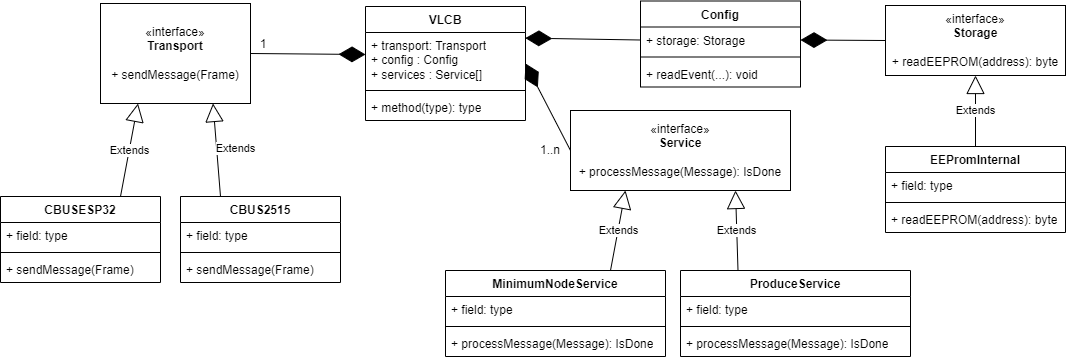

The diagram above was exported from draw.io. Its source (the exported page's mxGraphModel, read from the mxfile embedded in the PNG):
<mxGraphModel dx="1708" dy="750" grid="1" gridSize="10" guides="1" tooltips="1" connect="1" arrows="1" fold="1" page="1" pageScale="1" pageWidth="850" pageHeight="1100" math="0" shadow="0">
  <root>
    <mxCell id="0" />
    <mxCell id="1" parent="0" />
    <mxCell id="PldmNTXpg_jwSmRy-WnT-1" value="VLCB" style="swimlane;fontStyle=1;align=center;verticalAlign=top;childLayout=stackLayout;horizontal=1;startSize=26;horizontalStack=0;resizeParent=1;resizeParentMax=0;resizeLast=0;collapsible=1;marginBottom=0;whiteSpace=wrap;html=1;" parent="1" vertex="1">
      <mxGeometry x="345" y="300" width="160" height="114" as="geometry" />
    </mxCell>
    <mxCell id="PldmNTXpg_jwSmRy-WnT-2" value="+ transport: Transport&lt;br&gt;+ config : Config&lt;br&gt;+ services : Service[]&lt;br&gt;" style="text;strokeColor=none;fillColor=none;align=left;verticalAlign=top;spacingLeft=4;spacingRight=4;overflow=hidden;rotatable=0;points=[[0,0.5],[1,0.5]];portConstraint=eastwest;whiteSpace=wrap;html=1;" parent="PldmNTXpg_jwSmRy-WnT-1" vertex="1">
      <mxGeometry y="26" width="160" height="54" as="geometry" />
    </mxCell>
    <mxCell id="PldmNTXpg_jwSmRy-WnT-3" value="" style="line;strokeWidth=1;fillColor=none;align=left;verticalAlign=middle;spacingTop=-1;spacingLeft=3;spacingRight=3;rotatable=0;labelPosition=right;points=[];portConstraint=eastwest;strokeColor=inherit;" parent="PldmNTXpg_jwSmRy-WnT-1" vertex="1">
      <mxGeometry y="80" width="160" height="8" as="geometry" />
    </mxCell>
    <mxCell id="PldmNTXpg_jwSmRy-WnT-4" value="+ method(type): type" style="text;strokeColor=none;fillColor=none;align=left;verticalAlign=top;spacingLeft=4;spacingRight=4;overflow=hidden;rotatable=0;points=[[0,0.5],[1,0.5]];portConstraint=eastwest;whiteSpace=wrap;html=1;" parent="PldmNTXpg_jwSmRy-WnT-1" vertex="1">
      <mxGeometry y="88" width="160" height="26" as="geometry" />
    </mxCell>
    <mxCell id="PldmNTXpg_jwSmRy-WnT-5" value="«interface»&lt;br&gt;&lt;b&gt;Transport&lt;br&gt;&lt;br&gt;&lt;/b&gt;+ sendMessage(Frame)&lt;b&gt;&lt;br&gt;&lt;/b&gt;" style="html=1;whiteSpace=wrap;" parent="1" vertex="1">
      <mxGeometry x="80" y="297" width="150" height="100" as="geometry" />
    </mxCell>
    <mxCell id="PldmNTXpg_jwSmRy-WnT-14" style="edgeStyle=orthogonalEdgeStyle;rounded=0;orthogonalLoop=1;jettySize=auto;html=1;exitX=0.75;exitY=0;exitDx=0;exitDy=0;" parent="1" source="PldmNTXpg_jwSmRy-WnT-6" edge="1">
      <mxGeometry relative="1" as="geometry">
        <mxPoint x="290" y="500" as="targetPoint" />
      </mxGeometry>
    </mxCell>
    <mxCell id="PldmNTXpg_jwSmRy-WnT-6" value="CBUS2515" style="swimlane;fontStyle=1;align=center;verticalAlign=top;childLayout=stackLayout;horizontal=1;startSize=26;horizontalStack=0;resizeParent=1;resizeParentMax=0;resizeLast=0;collapsible=1;marginBottom=0;whiteSpace=wrap;html=1;" parent="1" vertex="1">
      <mxGeometry x="160" y="490" width="160" height="86" as="geometry" />
    </mxCell>
    <mxCell id="PldmNTXpg_jwSmRy-WnT-7" value="+ field: type" style="text;strokeColor=none;fillColor=none;align=left;verticalAlign=top;spacingLeft=4;spacingRight=4;overflow=hidden;rotatable=0;points=[[0,0.5],[1,0.5]];portConstraint=eastwest;whiteSpace=wrap;html=1;" parent="PldmNTXpg_jwSmRy-WnT-6" vertex="1">
      <mxGeometry y="26" width="160" height="26" as="geometry" />
    </mxCell>
    <mxCell id="PldmNTXpg_jwSmRy-WnT-8" value="" style="line;strokeWidth=1;fillColor=none;align=left;verticalAlign=middle;spacingTop=-1;spacingLeft=3;spacingRight=3;rotatable=0;labelPosition=right;points=[];portConstraint=eastwest;strokeColor=inherit;" parent="PldmNTXpg_jwSmRy-WnT-6" vertex="1">
      <mxGeometry y="52" width="160" height="8" as="geometry" />
    </mxCell>
    <mxCell id="PldmNTXpg_jwSmRy-WnT-9" value="+ sendMessage(Frame)" style="text;strokeColor=none;fillColor=none;align=left;verticalAlign=top;spacingLeft=4;spacingRight=4;overflow=hidden;rotatable=0;points=[[0,0.5],[1,0.5]];portConstraint=eastwest;whiteSpace=wrap;html=1;" parent="PldmNTXpg_jwSmRy-WnT-6" vertex="1">
      <mxGeometry y="60" width="160" height="26" as="geometry" />
    </mxCell>
    <mxCell id="PldmNTXpg_jwSmRy-WnT-10" value="CBUSESP32" style="swimlane;fontStyle=1;align=center;verticalAlign=top;childLayout=stackLayout;horizontal=1;startSize=26;horizontalStack=0;resizeParent=1;resizeParentMax=0;resizeLast=0;collapsible=1;marginBottom=0;whiteSpace=wrap;html=1;" parent="1" vertex="1">
      <mxGeometry x="-20" y="490" width="160" height="86" as="geometry" />
    </mxCell>
    <mxCell id="PldmNTXpg_jwSmRy-WnT-11" value="+ field: type" style="text;strokeColor=none;fillColor=none;align=left;verticalAlign=top;spacingLeft=4;spacingRight=4;overflow=hidden;rotatable=0;points=[[0,0.5],[1,0.5]];portConstraint=eastwest;whiteSpace=wrap;html=1;" parent="PldmNTXpg_jwSmRy-WnT-10" vertex="1">
      <mxGeometry y="26" width="160" height="26" as="geometry" />
    </mxCell>
    <mxCell id="PldmNTXpg_jwSmRy-WnT-12" value="" style="line;strokeWidth=1;fillColor=none;align=left;verticalAlign=middle;spacingTop=-1;spacingLeft=3;spacingRight=3;rotatable=0;labelPosition=right;points=[];portConstraint=eastwest;strokeColor=inherit;" parent="PldmNTXpg_jwSmRy-WnT-10" vertex="1">
      <mxGeometry y="52" width="160" height="8" as="geometry" />
    </mxCell>
    <mxCell id="PldmNTXpg_jwSmRy-WnT-13" value="+ sendMessage(Frame)" style="text;strokeColor=none;fillColor=none;align=left;verticalAlign=top;spacingLeft=4;spacingRight=4;overflow=hidden;rotatable=0;points=[[0,0.5],[1,0.5]];portConstraint=eastwest;whiteSpace=wrap;html=1;" parent="PldmNTXpg_jwSmRy-WnT-10" vertex="1">
      <mxGeometry y="60" width="160" height="26" as="geometry" />
    </mxCell>
    <mxCell id="PldmNTXpg_jwSmRy-WnT-15" value="Extends" style="endArrow=block;endSize=16;endFill=0;html=1;rounded=0;entryX=0.75;entryY=1;entryDx=0;entryDy=0;exitX=0.25;exitY=0;exitDx=0;exitDy=0;" parent="1" source="PldmNTXpg_jwSmRy-WnT-6" target="PldmNTXpg_jwSmRy-WnT-5" edge="1">
      <mxGeometry x="0.0084" y="-19" width="160" relative="1" as="geometry">
        <mxPoint x="340" y="420" as="sourcePoint" />
        <mxPoint x="500" y="420" as="targetPoint" />
        <mxPoint as="offset" />
      </mxGeometry>
    </mxCell>
    <mxCell id="PldmNTXpg_jwSmRy-WnT-16" value="Extends" style="endArrow=block;endSize=16;endFill=0;html=1;rounded=0;exitX=0.75;exitY=0;exitDx=0;exitDy=0;entryX=0.25;entryY=1;entryDx=0;entryDy=0;" parent="1" source="PldmNTXpg_jwSmRy-WnT-10" target="PldmNTXpg_jwSmRy-WnT-5" edge="1">
      <mxGeometry width="160" relative="1" as="geometry">
        <mxPoint x="340" y="420" as="sourcePoint" />
        <mxPoint x="30" y="400" as="targetPoint" />
      </mxGeometry>
    </mxCell>
    <mxCell id="PldmNTXpg_jwSmRy-WnT-18" value="" style="endArrow=diamondThin;endFill=1;endSize=24;html=1;rounded=0;exitX=1;exitY=0.5;exitDx=0;exitDy=0;" parent="1" source="PldmNTXpg_jwSmRy-WnT-5" edge="1">
      <mxGeometry width="160" relative="1" as="geometry">
        <mxPoint x="340" y="420" as="sourcePoint" />
        <mxPoint x="345" y="348" as="targetPoint" />
      </mxGeometry>
    </mxCell>
    <mxCell id="PldmNTXpg_jwSmRy-WnT-19" value="«interface»&lt;br&gt;&lt;b&gt;Service&lt;br&gt;&lt;br&gt;&lt;/b&gt;+ processMessage(Message): IsDone&lt;b&gt;&lt;br&gt;&lt;/b&gt;" style="html=1;whiteSpace=wrap;" parent="1" vertex="1">
      <mxGeometry x="550" y="404" width="220" height="80" as="geometry" />
    </mxCell>
    <mxCell id="PldmNTXpg_jwSmRy-WnT-20" value="MinimumNodeService" style="swimlane;fontStyle=1;align=center;verticalAlign=top;childLayout=stackLayout;horizontal=1;startSize=26;horizontalStack=0;resizeParent=1;resizeParentMax=0;resizeLast=0;collapsible=1;marginBottom=0;whiteSpace=wrap;html=1;" parent="1" vertex="1">
      <mxGeometry x="425" y="564" width="220" height="86" as="geometry" />
    </mxCell>
    <mxCell id="PldmNTXpg_jwSmRy-WnT-21" value="+ field: type" style="text;strokeColor=none;fillColor=none;align=left;verticalAlign=top;spacingLeft=4;spacingRight=4;overflow=hidden;rotatable=0;points=[[0,0.5],[1,0.5]];portConstraint=eastwest;whiteSpace=wrap;html=1;" parent="PldmNTXpg_jwSmRy-WnT-20" vertex="1">
      <mxGeometry y="26" width="220" height="26" as="geometry" />
    </mxCell>
    <mxCell id="PldmNTXpg_jwSmRy-WnT-22" value="" style="line;strokeWidth=1;fillColor=none;align=left;verticalAlign=middle;spacingTop=-1;spacingLeft=3;spacingRight=3;rotatable=0;labelPosition=right;points=[];portConstraint=eastwest;strokeColor=inherit;" parent="PldmNTXpg_jwSmRy-WnT-20" vertex="1">
      <mxGeometry y="52" width="220" height="8" as="geometry" />
    </mxCell>
    <mxCell id="PldmNTXpg_jwSmRy-WnT-23" value="+ processMessage(Message): IsDone" style="text;strokeColor=none;fillColor=none;align=left;verticalAlign=top;spacingLeft=4;spacingRight=4;overflow=hidden;rotatable=0;points=[[0,0.5],[1,0.5]];portConstraint=eastwest;whiteSpace=wrap;html=1;" parent="PldmNTXpg_jwSmRy-WnT-20" vertex="1">
      <mxGeometry y="60" width="220" height="26" as="geometry" />
    </mxCell>
    <mxCell id="PldmNTXpg_jwSmRy-WnT-26" value="Extends" style="endArrow=block;endSize=16;endFill=0;html=1;rounded=0;entryX=0.25;entryY=1;entryDx=0;entryDy=0;exitX=0.75;exitY=0;exitDx=0;exitDy=0;" parent="1" source="PldmNTXpg_jwSmRy-WnT-20" target="PldmNTXpg_jwSmRy-WnT-19" edge="1">
      <mxGeometry width="160" relative="1" as="geometry">
        <mxPoint x="340" y="420" as="sourcePoint" />
        <mxPoint x="500" y="420" as="targetPoint" />
      </mxGeometry>
    </mxCell>
    <mxCell id="PldmNTXpg_jwSmRy-WnT-27" value="ProduceService" style="swimlane;fontStyle=1;align=center;verticalAlign=top;childLayout=stackLayout;horizontal=1;startSize=26;horizontalStack=0;resizeParent=1;resizeParentMax=0;resizeLast=0;collapsible=1;marginBottom=0;whiteSpace=wrap;html=1;" parent="1" vertex="1">
      <mxGeometry x="660" y="564" width="230" height="86" as="geometry" />
    </mxCell>
    <mxCell id="PldmNTXpg_jwSmRy-WnT-28" value="+ field: type" style="text;strokeColor=none;fillColor=none;align=left;verticalAlign=top;spacingLeft=4;spacingRight=4;overflow=hidden;rotatable=0;points=[[0,0.5],[1,0.5]];portConstraint=eastwest;whiteSpace=wrap;html=1;" parent="PldmNTXpg_jwSmRy-WnT-27" vertex="1">
      <mxGeometry y="26" width="230" height="26" as="geometry" />
    </mxCell>
    <mxCell id="PldmNTXpg_jwSmRy-WnT-29" value="" style="line;strokeWidth=1;fillColor=none;align=left;verticalAlign=middle;spacingTop=-1;spacingLeft=3;spacingRight=3;rotatable=0;labelPosition=right;points=[];portConstraint=eastwest;strokeColor=inherit;" parent="PldmNTXpg_jwSmRy-WnT-27" vertex="1">
      <mxGeometry y="52" width="230" height="8" as="geometry" />
    </mxCell>
    <mxCell id="PldmNTXpg_jwSmRy-WnT-30" value="+ processMessage(Message): IsDone" style="text;strokeColor=none;fillColor=none;align=left;verticalAlign=top;spacingLeft=4;spacingRight=4;overflow=hidden;rotatable=0;points=[[0,0.5],[1,0.5]];portConstraint=eastwest;whiteSpace=wrap;html=1;" parent="PldmNTXpg_jwSmRy-WnT-27" vertex="1">
      <mxGeometry y="60" width="230" height="26" as="geometry" />
    </mxCell>
    <mxCell id="PldmNTXpg_jwSmRy-WnT-31" value="Extends" style="endArrow=block;endSize=16;endFill=0;html=1;rounded=0;exitX=0.25;exitY=0;exitDx=0;exitDy=0;entryX=0.75;entryY=1;entryDx=0;entryDy=0;" parent="1" source="PldmNTXpg_jwSmRy-WnT-27" target="PldmNTXpg_jwSmRy-WnT-19" edge="1">
      <mxGeometry width="160" relative="1" as="geometry">
        <mxPoint x="370" y="420" as="sourcePoint" />
        <mxPoint x="740" y="450" as="targetPoint" />
      </mxGeometry>
    </mxCell>
    <mxCell id="PldmNTXpg_jwSmRy-WnT-33" value="" style="endArrow=diamondThin;endFill=1;endSize=24;html=1;rounded=0;entryX=1;entryY=0.5;entryDx=0;entryDy=0;exitX=0;exitY=0.5;exitDx=0;exitDy=0;" parent="1" source="PldmNTXpg_jwSmRy-WnT-19" target="PldmNTXpg_jwSmRy-WnT-1" edge="1">
      <mxGeometry width="160" relative="1" as="geometry">
        <mxPoint x="580" y="390" as="sourcePoint" />
        <mxPoint x="530" y="390" as="targetPoint" />
      </mxGeometry>
    </mxCell>
    <mxCell id="PldmNTXpg_jwSmRy-WnT-34" value="1..n" style="text;html=1;strokeColor=none;fillColor=none;align=center;verticalAlign=middle;whiteSpace=wrap;rounded=0;" parent="1" vertex="1">
      <mxGeometry x="505" y="432" width="50" height="23" as="geometry" />
    </mxCell>
    <mxCell id="PldmNTXpg_jwSmRy-WnT-37" value="1" style="text;html=1;strokeColor=none;fillColor=none;align=center;verticalAlign=middle;whiteSpace=wrap;rounded=0;" parent="1" vertex="1">
      <mxGeometry x="218" y="326" width="50" height="23" as="geometry" />
    </mxCell>
    <mxCell id="11FYTduV_qqA-rYNUbWm-27" value="«interface»&lt;br&gt;&lt;b&gt;Storage&lt;br&gt;&lt;br&gt;&lt;/b&gt;+ readEEPROM(address): byte&lt;b&gt;&lt;br&gt;&lt;/b&gt;" style="html=1;whiteSpace=wrap;" vertex="1" parent="1">
      <mxGeometry x="865" y="299" width="180" height="70" as="geometry" />
    </mxCell>
    <mxCell id="11FYTduV_qqA-rYNUbWm-29" value="Config" style="swimlane;fontStyle=1;align=center;verticalAlign=top;childLayout=stackLayout;horizontal=1;startSize=26;horizontalStack=0;resizeParent=1;resizeParentMax=0;resizeLast=0;collapsible=1;marginBottom=0;whiteSpace=wrap;html=1;" vertex="1" parent="1">
      <mxGeometry x="620" y="294.5" width="160" height="86" as="geometry" />
    </mxCell>
    <mxCell id="11FYTduV_qqA-rYNUbWm-30" value="+ storage: Storage" style="text;strokeColor=none;fillColor=none;align=left;verticalAlign=top;spacingLeft=4;spacingRight=4;overflow=hidden;rotatable=0;points=[[0,0.5],[1,0.5]];portConstraint=eastwest;whiteSpace=wrap;html=1;" vertex="1" parent="11FYTduV_qqA-rYNUbWm-29">
      <mxGeometry y="26" width="160" height="26" as="geometry" />
    </mxCell>
    <mxCell id="11FYTduV_qqA-rYNUbWm-31" value="" style="line;strokeWidth=1;fillColor=none;align=left;verticalAlign=middle;spacingTop=-1;spacingLeft=3;spacingRight=3;rotatable=0;labelPosition=right;points=[];portConstraint=eastwest;strokeColor=inherit;" vertex="1" parent="11FYTduV_qqA-rYNUbWm-29">
      <mxGeometry y="52" width="160" height="8" as="geometry" />
    </mxCell>
    <mxCell id="11FYTduV_qqA-rYNUbWm-32" value="+ readEvent(...): void" style="text;strokeColor=none;fillColor=none;align=left;verticalAlign=top;spacingLeft=4;spacingRight=4;overflow=hidden;rotatable=0;points=[[0,0.5],[1,0.5]];portConstraint=eastwest;whiteSpace=wrap;html=1;" vertex="1" parent="11FYTduV_qqA-rYNUbWm-29">
      <mxGeometry y="60" width="160" height="26" as="geometry" />
    </mxCell>
    <mxCell id="11FYTduV_qqA-rYNUbWm-33" value="" style="endArrow=diamondThin;endFill=1;endSize=24;html=1;rounded=0;exitX=0;exitY=0.5;exitDx=0;exitDy=0;entryX=0.999;entryY=0.104;entryDx=0;entryDy=0;entryPerimeter=0;" edge="1" parent="1" source="11FYTduV_qqA-rYNUbWm-30" target="PldmNTXpg_jwSmRy-WnT-2">
      <mxGeometry width="160" relative="1" as="geometry">
        <mxPoint x="560" y="384" as="sourcePoint" />
        <mxPoint x="510" y="330" as="targetPoint" />
      </mxGeometry>
    </mxCell>
    <mxCell id="11FYTduV_qqA-rYNUbWm-34" value="" style="endArrow=diamondThin;endFill=1;endSize=24;html=1;rounded=0;exitX=0;exitY=0.5;exitDx=0;exitDy=0;entryX=1;entryY=0.5;entryDx=0;entryDy=0;" edge="1" parent="1" source="11FYTduV_qqA-rYNUbWm-27" target="11FYTduV_qqA-rYNUbWm-30">
      <mxGeometry width="160" relative="1" as="geometry">
        <mxPoint x="845" y="414" as="sourcePoint" />
        <mxPoint x="830" y="340" as="targetPoint" />
      </mxGeometry>
    </mxCell>
    <mxCell id="11FYTduV_qqA-rYNUbWm-36" value="Extends" style="endArrow=block;endSize=16;endFill=0;html=1;rounded=0;entryX=0.5;entryY=1;entryDx=0;entryDy=0;exitX=0.5;exitY=0;exitDx=0;exitDy=0;" edge="1" parent="1" source="11FYTduV_qqA-rYNUbWm-37" target="11FYTduV_qqA-rYNUbWm-27">
      <mxGeometry width="160" relative="1" as="geometry">
        <mxPoint x="955" y="420" as="sourcePoint" />
        <mxPoint x="950" y="380" as="targetPoint" />
      </mxGeometry>
    </mxCell>
    <mxCell id="11FYTduV_qqA-rYNUbWm-37" value="EEPromInternal" style="swimlane;fontStyle=1;align=center;verticalAlign=top;childLayout=stackLayout;horizontal=1;startSize=26;horizontalStack=0;resizeParent=1;resizeParentMax=0;resizeLast=0;collapsible=1;marginBottom=0;whiteSpace=wrap;html=1;" vertex="1" parent="1">
      <mxGeometry x="865" y="440" width="180" height="86" as="geometry" />
    </mxCell>
    <mxCell id="11FYTduV_qqA-rYNUbWm-38" value="+ field: type" style="text;strokeColor=none;fillColor=none;align=left;verticalAlign=top;spacingLeft=4;spacingRight=4;overflow=hidden;rotatable=0;points=[[0,0.5],[1,0.5]];portConstraint=eastwest;whiteSpace=wrap;html=1;" vertex="1" parent="11FYTduV_qqA-rYNUbWm-37">
      <mxGeometry y="26" width="180" height="26" as="geometry" />
    </mxCell>
    <mxCell id="11FYTduV_qqA-rYNUbWm-39" value="" style="line;strokeWidth=1;fillColor=none;align=left;verticalAlign=middle;spacingTop=-1;spacingLeft=3;spacingRight=3;rotatable=0;labelPosition=right;points=[];portConstraint=eastwest;strokeColor=inherit;" vertex="1" parent="11FYTduV_qqA-rYNUbWm-37">
      <mxGeometry y="52" width="180" height="8" as="geometry" />
    </mxCell>
    <mxCell id="11FYTduV_qqA-rYNUbWm-40" value="+ readEEPROM(address): byte" style="text;strokeColor=none;fillColor=none;align=left;verticalAlign=top;spacingLeft=4;spacingRight=4;overflow=hidden;rotatable=0;points=[[0,0.5],[1,0.5]];portConstraint=eastwest;whiteSpace=wrap;html=1;" vertex="1" parent="11FYTduV_qqA-rYNUbWm-37">
      <mxGeometry y="60" width="180" height="26" as="geometry" />
    </mxCell>
  </root>
</mxGraphModel>